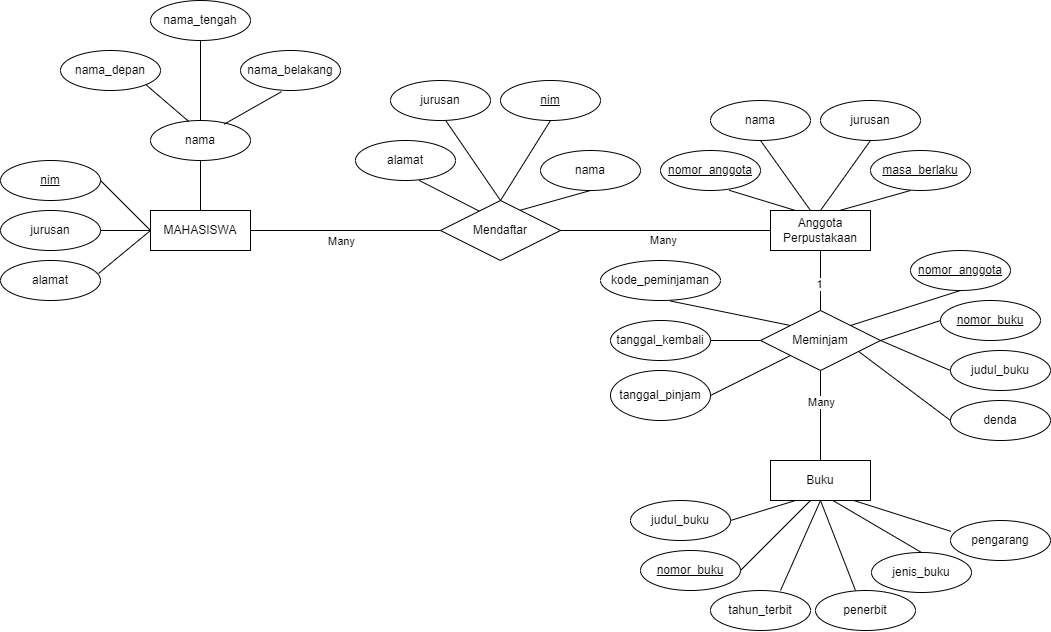

The diagram above was exported from draw.io. Its source (the exported page's mxGraphModel, read from the mxfile embedded in the PNG):
<mxGraphModel dx="1176" dy="746" grid="1" gridSize="10" guides="1" tooltips="1" connect="1" arrows="1" fold="1" page="1" pageScale="1" pageWidth="850" pageHeight="1100" math="0" shadow="0">
  <root>
    <mxCell id="0" />
    <mxCell id="1" parent="0" />
    <mxCell id="urFY_4FvpnQr5h4CkbZJ-1" value="MAHASISWA" style="whiteSpace=wrap;html=1;align=center;" vertex="1" parent="1">
      <mxGeometry x="170" y="210" width="100" height="40" as="geometry" />
    </mxCell>
    <mxCell id="urFY_4FvpnQr5h4CkbZJ-2" value="Mendaftar" style="shape=rhombus;perimeter=rhombusPerimeter;whiteSpace=wrap;html=1;align=center;" vertex="1" parent="1">
      <mxGeometry x="460" y="200" width="120" height="60" as="geometry" />
    </mxCell>
    <mxCell id="urFY_4FvpnQr5h4CkbZJ-3" value="Anggota Perpustakaan" style="whiteSpace=wrap;html=1;align=center;" vertex="1" parent="1">
      <mxGeometry x="790" y="210" width="100" height="40" as="geometry" />
    </mxCell>
    <mxCell id="urFY_4FvpnQr5h4CkbZJ-5" value="" style="endArrow=none;html=1;rounded=0;exitX=1;exitY=0.5;exitDx=0;exitDy=0;entryX=0;entryY=0.5;entryDx=0;entryDy=0;" edge="1" parent="1" source="urFY_4FvpnQr5h4CkbZJ-1" target="urFY_4FvpnQr5h4CkbZJ-2">
      <mxGeometry relative="1" as="geometry">
        <mxPoint x="360" y="400" as="sourcePoint" />
        <mxPoint x="350" y="230" as="targetPoint" />
      </mxGeometry>
    </mxCell>
    <mxCell id="urFY_4FvpnQr5h4CkbZJ-71" value="Many" style="edgeLabel;html=1;align=center;verticalAlign=middle;resizable=0;points=[];" vertex="1" connectable="0" parent="urFY_4FvpnQr5h4CkbZJ-5">
      <mxGeometry x="-0.1908" y="2" relative="1" as="geometry">
        <mxPoint x="13" y="12" as="offset" />
      </mxGeometry>
    </mxCell>
    <mxCell id="urFY_4FvpnQr5h4CkbZJ-6" value="" style="endArrow=none;html=1;rounded=0;exitX=1;exitY=0.5;exitDx=0;exitDy=0;entryX=0;entryY=0.5;entryDx=0;entryDy=0;" edge="1" parent="1" source="urFY_4FvpnQr5h4CkbZJ-2" target="urFY_4FvpnQr5h4CkbZJ-3">
      <mxGeometry relative="1" as="geometry">
        <mxPoint x="230" y="240" as="sourcePoint" />
        <mxPoint x="380" y="240" as="targetPoint" />
      </mxGeometry>
    </mxCell>
    <mxCell id="urFY_4FvpnQr5h4CkbZJ-7" value="Meminjam" style="shape=rhombus;perimeter=rhombusPerimeter;whiteSpace=wrap;html=1;align=center;" vertex="1" parent="1">
      <mxGeometry x="780" y="310" width="120" height="60" as="geometry" />
    </mxCell>
    <mxCell id="urFY_4FvpnQr5h4CkbZJ-8" value="Buku" style="whiteSpace=wrap;html=1;align=center;" vertex="1" parent="1">
      <mxGeometry x="790" y="460" width="100" height="40" as="geometry" />
    </mxCell>
    <mxCell id="urFY_4FvpnQr5h4CkbZJ-9" value="" style="endArrow=none;html=1;rounded=0;exitX=0.5;exitY=1;exitDx=0;exitDy=0;entryX=0.5;entryY=0;entryDx=0;entryDy=0;" edge="1" parent="1" source="urFY_4FvpnQr5h4CkbZJ-7" target="urFY_4FvpnQr5h4CkbZJ-8">
      <mxGeometry relative="1" as="geometry">
        <mxPoint x="280" y="240" as="sourcePoint" />
        <mxPoint x="390" y="240" as="targetPoint" />
      </mxGeometry>
    </mxCell>
    <mxCell id="urFY_4FvpnQr5h4CkbZJ-74" value="Many" style="edgeLabel;html=1;align=center;verticalAlign=middle;resizable=0;points=[];" vertex="1" connectable="0" parent="urFY_4FvpnQr5h4CkbZJ-9">
      <mxGeometry x="-0.2962" relative="1" as="geometry">
        <mxPoint as="offset" />
      </mxGeometry>
    </mxCell>
    <mxCell id="urFY_4FvpnQr5h4CkbZJ-10" value="" style="endArrow=none;html=1;rounded=0;exitX=0.5;exitY=0;exitDx=0;exitDy=0;entryX=0.5;entryY=1;entryDx=0;entryDy=0;" edge="1" parent="1" source="urFY_4FvpnQr5h4CkbZJ-7" target="urFY_4FvpnQr5h4CkbZJ-3">
      <mxGeometry relative="1" as="geometry">
        <mxPoint x="290" y="250" as="sourcePoint" />
        <mxPoint x="400" y="250" as="targetPoint" />
      </mxGeometry>
    </mxCell>
    <mxCell id="urFY_4FvpnQr5h4CkbZJ-73" value="1" style="edgeLabel;html=1;align=center;verticalAlign=middle;resizable=0;points=[];" vertex="1" connectable="0" parent="urFY_4FvpnQr5h4CkbZJ-10">
      <mxGeometry x="-0.1112" y="2" relative="1" as="geometry">
        <mxPoint as="offset" />
      </mxGeometry>
    </mxCell>
    <mxCell id="urFY_4FvpnQr5h4CkbZJ-11" value="nim" style="ellipse;whiteSpace=wrap;html=1;align=center;fontStyle=4;" vertex="1" parent="1">
      <mxGeometry x="20" y="160" width="100" height="40" as="geometry" />
    </mxCell>
    <mxCell id="urFY_4FvpnQr5h4CkbZJ-12" value="jurusan" style="ellipse;whiteSpace=wrap;html=1;align=center;" vertex="1" parent="1">
      <mxGeometry x="20" y="210" width="100" height="40" as="geometry" />
    </mxCell>
    <mxCell id="urFY_4FvpnQr5h4CkbZJ-13" value="alamat" style="ellipse;whiteSpace=wrap;html=1;align=center;" vertex="1" parent="1">
      <mxGeometry x="20" y="260" width="100" height="40" as="geometry" />
    </mxCell>
    <mxCell id="urFY_4FvpnQr5h4CkbZJ-14" value="" style="endArrow=none;html=1;rounded=0;exitX=1;exitY=0.5;exitDx=0;exitDy=0;entryX=0;entryY=0.5;entryDx=0;entryDy=0;" edge="1" parent="1" source="urFY_4FvpnQr5h4CkbZJ-11" target="urFY_4FvpnQr5h4CkbZJ-1">
      <mxGeometry relative="1" as="geometry">
        <mxPoint x="340" y="340" as="sourcePoint" />
        <mxPoint x="500" y="340" as="targetPoint" />
      </mxGeometry>
    </mxCell>
    <mxCell id="urFY_4FvpnQr5h4CkbZJ-15" value="" style="endArrow=none;html=1;rounded=0;exitX=1;exitY=0.5;exitDx=0;exitDy=0;entryX=0;entryY=0.5;entryDx=0;entryDy=0;" edge="1" parent="1" source="urFY_4FvpnQr5h4CkbZJ-12" target="urFY_4FvpnQr5h4CkbZJ-1">
      <mxGeometry relative="1" as="geometry">
        <mxPoint x="130" y="190" as="sourcePoint" />
        <mxPoint x="180" y="240" as="targetPoint" />
      </mxGeometry>
    </mxCell>
    <mxCell id="urFY_4FvpnQr5h4CkbZJ-16" value="" style="endArrow=none;html=1;rounded=0;exitX=0.98;exitY=0.325;exitDx=0;exitDy=0;entryX=0;entryY=0.5;entryDx=0;entryDy=0;exitPerimeter=0;" edge="1" parent="1" source="urFY_4FvpnQr5h4CkbZJ-13" target="urFY_4FvpnQr5h4CkbZJ-1">
      <mxGeometry relative="1" as="geometry">
        <mxPoint x="130" y="190" as="sourcePoint" />
        <mxPoint x="180" y="240" as="targetPoint" />
      </mxGeometry>
    </mxCell>
    <mxCell id="urFY_4FvpnQr5h4CkbZJ-17" value="nama" style="ellipse;whiteSpace=wrap;html=1;align=center;" vertex="1" parent="1">
      <mxGeometry x="170" y="120" width="100" height="40" as="geometry" />
    </mxCell>
    <mxCell id="urFY_4FvpnQr5h4CkbZJ-18" value="nama_depan" style="ellipse;whiteSpace=wrap;html=1;align=center;" vertex="1" parent="1">
      <mxGeometry x="80" y="50" width="100" height="40" as="geometry" />
    </mxCell>
    <mxCell id="urFY_4FvpnQr5h4CkbZJ-19" value="nama_tengah" style="ellipse;whiteSpace=wrap;html=1;align=center;" vertex="1" parent="1">
      <mxGeometry x="170" width="100" height="40" as="geometry" />
    </mxCell>
    <mxCell id="urFY_4FvpnQr5h4CkbZJ-20" value="nama_belakang" style="ellipse;whiteSpace=wrap;html=1;align=center;" vertex="1" parent="1">
      <mxGeometry x="260" y="50" width="100" height="40" as="geometry" />
    </mxCell>
    <mxCell id="urFY_4FvpnQr5h4CkbZJ-21" value="" style="endArrow=none;html=1;rounded=0;entryX=0.5;entryY=0;entryDx=0;entryDy=0;exitX=0.5;exitY=1;exitDx=0;exitDy=0;" edge="1" parent="1" source="urFY_4FvpnQr5h4CkbZJ-17" target="urFY_4FvpnQr5h4CkbZJ-1">
      <mxGeometry relative="1" as="geometry">
        <mxPoint x="230" y="160" as="sourcePoint" />
        <mxPoint x="370" y="160" as="targetPoint" />
      </mxGeometry>
    </mxCell>
    <mxCell id="urFY_4FvpnQr5h4CkbZJ-22" value="" style="endArrow=none;html=1;rounded=0;entryX=0.383;entryY=0.025;entryDx=0;entryDy=0;exitX=1;exitY=1;exitDx=0;exitDy=0;entryPerimeter=0;" edge="1" parent="1" source="urFY_4FvpnQr5h4CkbZJ-18" target="urFY_4FvpnQr5h4CkbZJ-17">
      <mxGeometry relative="1" as="geometry">
        <mxPoint x="230" y="170" as="sourcePoint" />
        <mxPoint x="230" y="220" as="targetPoint" />
      </mxGeometry>
    </mxCell>
    <mxCell id="urFY_4FvpnQr5h4CkbZJ-23" value="" style="endArrow=none;html=1;rounded=0;exitX=0.5;exitY=1;exitDx=0;exitDy=0;entryX=0.5;entryY=0;entryDx=0;entryDy=0;" edge="1" parent="1" source="urFY_4FvpnQr5h4CkbZJ-19" target="urFY_4FvpnQr5h4CkbZJ-17">
      <mxGeometry relative="1" as="geometry">
        <mxPoint x="240" y="180" as="sourcePoint" />
        <mxPoint x="220" y="110" as="targetPoint" />
      </mxGeometry>
    </mxCell>
    <mxCell id="urFY_4FvpnQr5h4CkbZJ-24" value="" style="endArrow=none;html=1;rounded=0;entryX=0.736;entryY=0.093;entryDx=0;entryDy=0;exitX=0.41;exitY=1.029;exitDx=0;exitDy=0;entryPerimeter=0;exitPerimeter=0;" edge="1" parent="1" source="urFY_4FvpnQr5h4CkbZJ-20" target="urFY_4FvpnQr5h4CkbZJ-17">
      <mxGeometry relative="1" as="geometry">
        <mxPoint x="250" y="190" as="sourcePoint" />
        <mxPoint x="250" y="240" as="targetPoint" />
      </mxGeometry>
    </mxCell>
    <mxCell id="urFY_4FvpnQr5h4CkbZJ-26" value="nim" style="ellipse;whiteSpace=wrap;html=1;align=center;fontStyle=4;" vertex="1" parent="1">
      <mxGeometry x="520" y="80" width="100" height="40" as="geometry" />
    </mxCell>
    <mxCell id="urFY_4FvpnQr5h4CkbZJ-27" value="jurusan" style="ellipse;whiteSpace=wrap;html=1;align=center;" vertex="1" parent="1">
      <mxGeometry x="410" y="80" width="100" height="40" as="geometry" />
    </mxCell>
    <mxCell id="urFY_4FvpnQr5h4CkbZJ-28" value="alamat" style="ellipse;whiteSpace=wrap;html=1;align=center;" vertex="1" parent="1">
      <mxGeometry x="375" y="140" width="100" height="40" as="geometry" />
    </mxCell>
    <mxCell id="urFY_4FvpnQr5h4CkbZJ-29" value="nama" style="ellipse;whiteSpace=wrap;html=1;align=center;" vertex="1" parent="1">
      <mxGeometry x="560" y="150" width="100" height="40" as="geometry" />
    </mxCell>
    <mxCell id="urFY_4FvpnQr5h4CkbZJ-30" value="" style="endArrow=none;html=1;rounded=0;entryX=0.323;entryY=0.177;entryDx=0;entryDy=0;entryPerimeter=0;exitX=0.636;exitY=0.997;exitDx=0;exitDy=0;exitPerimeter=0;" edge="1" parent="1" source="urFY_4FvpnQr5h4CkbZJ-28" target="urFY_4FvpnQr5h4CkbZJ-2">
      <mxGeometry relative="1" as="geometry">
        <mxPoint x="440" y="180" as="sourcePoint" />
        <mxPoint x="600" y="180" as="targetPoint" />
      </mxGeometry>
    </mxCell>
    <mxCell id="urFY_4FvpnQr5h4CkbZJ-31" value="" style="endArrow=none;html=1;rounded=0;entryX=0.5;entryY=1;entryDx=0;entryDy=0;exitX=0.663;exitY=0.163;exitDx=0;exitDy=0;exitPerimeter=0;" edge="1" parent="1" source="urFY_4FvpnQr5h4CkbZJ-2" target="urFY_4FvpnQr5h4CkbZJ-29">
      <mxGeometry relative="1" as="geometry">
        <mxPoint x="580" y="171" as="sourcePoint" />
        <mxPoint x="632" y="200" as="targetPoint" />
      </mxGeometry>
    </mxCell>
    <mxCell id="urFY_4FvpnQr5h4CkbZJ-32" value="" style="endArrow=none;html=1;rounded=0;entryX=0.5;entryY=0;entryDx=0;entryDy=0;exitX=0.556;exitY=1.015;exitDx=0;exitDy=0;exitPerimeter=0;" edge="1" parent="1" source="urFY_4FvpnQr5h4CkbZJ-27" target="urFY_4FvpnQr5h4CkbZJ-2">
      <mxGeometry relative="1" as="geometry">
        <mxPoint x="450" y="110" as="sourcePoint" />
        <mxPoint x="610" y="110" as="targetPoint" />
      </mxGeometry>
    </mxCell>
    <mxCell id="urFY_4FvpnQr5h4CkbZJ-33" value="" style="endArrow=none;html=1;rounded=0;entryX=0.5;entryY=1;entryDx=0;entryDy=0;exitX=0.5;exitY=0;exitDx=0;exitDy=0;" edge="1" parent="1" source="urFY_4FvpnQr5h4CkbZJ-2" target="urFY_4FvpnQr5h4CkbZJ-26">
      <mxGeometry relative="1" as="geometry">
        <mxPoint x="480" y="130" as="sourcePoint" />
        <mxPoint x="640" y="130" as="targetPoint" />
      </mxGeometry>
    </mxCell>
    <mxCell id="urFY_4FvpnQr5h4CkbZJ-34" value="nomor_anggota" style="ellipse;whiteSpace=wrap;html=1;align=center;fontStyle=4;" vertex="1" parent="1">
      <mxGeometry x="680" y="150" width="100" height="40" as="geometry" />
    </mxCell>
    <mxCell id="urFY_4FvpnQr5h4CkbZJ-35" value="nama" style="ellipse;whiteSpace=wrap;html=1;align=center;" vertex="1" parent="1">
      <mxGeometry x="730" y="100" width="100" height="40" as="geometry" />
    </mxCell>
    <mxCell id="urFY_4FvpnQr5h4CkbZJ-36" value="jurusan" style="ellipse;whiteSpace=wrap;html=1;align=center;" vertex="1" parent="1">
      <mxGeometry x="840" y="100" width="100" height="40" as="geometry" />
    </mxCell>
    <mxCell id="urFY_4FvpnQr5h4CkbZJ-37" value="masa_berlaku" style="ellipse;whiteSpace=wrap;html=1;align=center;fontStyle=4;" vertex="1" parent="1">
      <mxGeometry x="890" y="150" width="100" height="40" as="geometry" />
    </mxCell>
    <mxCell id="urFY_4FvpnQr5h4CkbZJ-38" value="" style="endArrow=none;html=1;rounded=0;entryX=0.25;entryY=0;entryDx=0;entryDy=0;exitX=0.686;exitY=0.994;exitDx=0;exitDy=0;exitPerimeter=0;" edge="1" parent="1" source="urFY_4FvpnQr5h4CkbZJ-34" target="urFY_4FvpnQr5h4CkbZJ-3">
      <mxGeometry relative="1" as="geometry">
        <mxPoint x="740" y="190" as="sourcePoint" />
        <mxPoint x="830" y="180" as="targetPoint" />
      </mxGeometry>
    </mxCell>
    <mxCell id="urFY_4FvpnQr5h4CkbZJ-39" value="" style="endArrow=none;html=1;rounded=0;exitX=0.5;exitY=1;exitDx=0;exitDy=0;entryX=0.4;entryY=0;entryDx=0;entryDy=0;entryPerimeter=0;" edge="1" parent="1" source="urFY_4FvpnQr5h4CkbZJ-35" target="urFY_4FvpnQr5h4CkbZJ-3">
      <mxGeometry relative="1" as="geometry">
        <mxPoint x="800" y="150" as="sourcePoint" />
        <mxPoint x="960" y="150" as="targetPoint" />
      </mxGeometry>
    </mxCell>
    <mxCell id="urFY_4FvpnQr5h4CkbZJ-40" value="" style="endArrow=none;html=1;rounded=0;exitX=0.5;exitY=0;exitDx=0;exitDy=0;entryX=0.5;entryY=1;entryDx=0;entryDy=0;" edge="1" parent="1" source="urFY_4FvpnQr5h4CkbZJ-3" target="urFY_4FvpnQr5h4CkbZJ-36">
      <mxGeometry relative="1" as="geometry">
        <mxPoint x="840" y="70" as="sourcePoint" />
        <mxPoint x="1000" y="70" as="targetPoint" />
      </mxGeometry>
    </mxCell>
    <mxCell id="urFY_4FvpnQr5h4CkbZJ-41" value="" style="endArrow=none;html=1;rounded=0;entryX=0.4;entryY=1;entryDx=0;entryDy=0;entryPerimeter=0;" edge="1" parent="1" target="urFY_4FvpnQr5h4CkbZJ-37">
      <mxGeometry relative="1" as="geometry">
        <mxPoint x="859" y="210" as="sourcePoint" />
        <mxPoint x="1020" y="140" as="targetPoint" />
      </mxGeometry>
    </mxCell>
    <mxCell id="urFY_4FvpnQr5h4CkbZJ-42" value="tanggal_pinjam" style="ellipse;whiteSpace=wrap;html=1;align=center;" vertex="1" parent="1">
      <mxGeometry x="630" y="370" width="100" height="50" as="geometry" />
    </mxCell>
    <mxCell id="urFY_4FvpnQr5h4CkbZJ-43" value="tanggal_kembali" style="ellipse;whiteSpace=wrap;html=1;align=center;" vertex="1" parent="1">
      <mxGeometry x="630" y="320" width="100" height="40" as="geometry" />
    </mxCell>
    <mxCell id="urFY_4FvpnQr5h4CkbZJ-44" value="kode_peminjaman" style="ellipse;whiteSpace=wrap;html=1;align=center;" vertex="1" parent="1">
      <mxGeometry x="620" y="260" width="120" height="40" as="geometry" />
    </mxCell>
    <mxCell id="urFY_4FvpnQr5h4CkbZJ-45" value="" style="endArrow=none;html=1;rounded=0;exitX=0.58;exitY=1.011;exitDx=0;exitDy=0;entryX=0;entryY=0;entryDx=0;entryDy=0;exitPerimeter=0;" edge="1" parent="1" source="urFY_4FvpnQr5h4CkbZJ-44" target="urFY_4FvpnQr5h4CkbZJ-7">
      <mxGeometry relative="1" as="geometry">
        <mxPoint x="610" y="370" as="sourcePoint" />
        <mxPoint x="770" y="370" as="targetPoint" />
      </mxGeometry>
    </mxCell>
    <mxCell id="urFY_4FvpnQr5h4CkbZJ-46" value="" style="endArrow=none;html=1;rounded=0;exitX=1;exitY=0.5;exitDx=0;exitDy=0;entryX=0;entryY=0.5;entryDx=0;entryDy=0;" edge="1" parent="1" source="urFY_4FvpnQr5h4CkbZJ-43" target="urFY_4FvpnQr5h4CkbZJ-7">
      <mxGeometry relative="1" as="geometry">
        <mxPoint x="770" y="370" as="sourcePoint" />
        <mxPoint x="930" y="370" as="targetPoint" />
      </mxGeometry>
    </mxCell>
    <mxCell id="urFY_4FvpnQr5h4CkbZJ-47" value="" style="endArrow=none;html=1;rounded=0;exitX=1;exitY=0.5;exitDx=0;exitDy=0;entryX=0;entryY=1;entryDx=0;entryDy=0;" edge="1" parent="1" source="urFY_4FvpnQr5h4CkbZJ-42" target="urFY_4FvpnQr5h4CkbZJ-7">
      <mxGeometry relative="1" as="geometry">
        <mxPoint x="700" y="460" as="sourcePoint" />
        <mxPoint x="860" y="460" as="targetPoint" />
      </mxGeometry>
    </mxCell>
    <mxCell id="urFY_4FvpnQr5h4CkbZJ-48" value="nomor_anggota" style="ellipse;whiteSpace=wrap;html=1;align=center;fontStyle=4;" vertex="1" parent="1">
      <mxGeometry x="930" y="250" width="100" height="40" as="geometry" />
    </mxCell>
    <mxCell id="urFY_4FvpnQr5h4CkbZJ-49" value="nomor_buku" style="ellipse;whiteSpace=wrap;html=1;align=center;fontStyle=4;" vertex="1" parent="1">
      <mxGeometry x="960" y="300" width="100" height="40" as="geometry" />
    </mxCell>
    <mxCell id="urFY_4FvpnQr5h4CkbZJ-50" value="judul_buku" style="ellipse;whiteSpace=wrap;html=1;align=center;" vertex="1" parent="1">
      <mxGeometry x="970" y="350" width="100" height="40" as="geometry" />
    </mxCell>
    <mxCell id="urFY_4FvpnQr5h4CkbZJ-51" value="denda" style="ellipse;whiteSpace=wrap;html=1;align=center;" vertex="1" parent="1">
      <mxGeometry x="970" y="400" width="100" height="40" as="geometry" />
    </mxCell>
    <mxCell id="urFY_4FvpnQr5h4CkbZJ-53" value="" style="endArrow=none;html=1;rounded=0;exitX=1;exitY=0;exitDx=0;exitDy=0;entryX=0.5;entryY=1;entryDx=0;entryDy=0;" edge="1" parent="1" source="urFY_4FvpnQr5h4CkbZJ-7" target="urFY_4FvpnQr5h4CkbZJ-48">
      <mxGeometry relative="1" as="geometry">
        <mxPoint x="910" y="290" as="sourcePoint" />
        <mxPoint x="1070" y="290" as="targetPoint" />
      </mxGeometry>
    </mxCell>
    <mxCell id="urFY_4FvpnQr5h4CkbZJ-54" value="" style="endArrow=none;html=1;rounded=0;entryX=0;entryY=0.5;entryDx=0;entryDy=0;exitX=1;exitY=0.5;exitDx=0;exitDy=0;" edge="1" parent="1" source="urFY_4FvpnQr5h4CkbZJ-7" target="urFY_4FvpnQr5h4CkbZJ-49">
      <mxGeometry relative="1" as="geometry">
        <mxPoint x="900" y="340" as="sourcePoint" />
        <mxPoint x="1060" y="340" as="targetPoint" />
      </mxGeometry>
    </mxCell>
    <mxCell id="urFY_4FvpnQr5h4CkbZJ-55" value="" style="endArrow=none;html=1;rounded=0;exitX=1;exitY=0.5;exitDx=0;exitDy=0;entryX=0;entryY=0.5;entryDx=0;entryDy=0;" edge="1" parent="1" source="urFY_4FvpnQr5h4CkbZJ-7" target="urFY_4FvpnQr5h4CkbZJ-50">
      <mxGeometry relative="1" as="geometry">
        <mxPoint x="860" y="400" as="sourcePoint" />
        <mxPoint x="1020" y="400" as="targetPoint" />
      </mxGeometry>
    </mxCell>
    <mxCell id="urFY_4FvpnQr5h4CkbZJ-56" style="edgeStyle=orthogonalEdgeStyle;rounded=0;orthogonalLoop=1;jettySize=auto;html=1;exitX=0.5;exitY=1;exitDx=0;exitDy=0;" edge="1" parent="1" source="urFY_4FvpnQr5h4CkbZJ-49" target="urFY_4FvpnQr5h4CkbZJ-49">
      <mxGeometry relative="1" as="geometry" />
    </mxCell>
    <mxCell id="urFY_4FvpnQr5h4CkbZJ-57" value="" style="endArrow=none;html=1;rounded=0;exitX=0.822;exitY=0.689;exitDx=0;exitDy=0;exitPerimeter=0;entryX=0;entryY=0.5;entryDx=0;entryDy=0;" edge="1" parent="1" source="urFY_4FvpnQr5h4CkbZJ-7" target="urFY_4FvpnQr5h4CkbZJ-51">
      <mxGeometry relative="1" as="geometry">
        <mxPoint x="920" y="430" as="sourcePoint" />
        <mxPoint x="1080" y="430" as="targetPoint" />
      </mxGeometry>
    </mxCell>
    <mxCell id="urFY_4FvpnQr5h4CkbZJ-58" value="judul_buku" style="ellipse;whiteSpace=wrap;html=1;align=center;" vertex="1" parent="1">
      <mxGeometry x="650" y="500" width="100" height="40" as="geometry" />
    </mxCell>
    <mxCell id="urFY_4FvpnQr5h4CkbZJ-59" value="nomor_buku" style="ellipse;whiteSpace=wrap;html=1;align=center;fontStyle=4;" vertex="1" parent="1">
      <mxGeometry x="660" y="550" width="100" height="40" as="geometry" />
    </mxCell>
    <mxCell id="urFY_4FvpnQr5h4CkbZJ-60" value="tahun_terbit" style="ellipse;whiteSpace=wrap;html=1;align=center;" vertex="1" parent="1">
      <mxGeometry x="730" y="590" width="100" height="40" as="geometry" />
    </mxCell>
    <mxCell id="urFY_4FvpnQr5h4CkbZJ-61" value="penerbit" style="ellipse;whiteSpace=wrap;html=1;align=center;" vertex="1" parent="1">
      <mxGeometry x="835" y="590" width="100" height="40" as="geometry" />
    </mxCell>
    <mxCell id="urFY_4FvpnQr5h4CkbZJ-62" value="jenis_buku" style="ellipse;whiteSpace=wrap;html=1;align=center;" vertex="1" parent="1">
      <mxGeometry x="891" y="552" width="100" height="40" as="geometry" />
    </mxCell>
    <mxCell id="urFY_4FvpnQr5h4CkbZJ-63" value="pengarang" style="ellipse;whiteSpace=wrap;html=1;align=center;" vertex="1" parent="1">
      <mxGeometry x="970" y="520" width="100" height="40" as="geometry" />
    </mxCell>
    <mxCell id="urFY_4FvpnQr5h4CkbZJ-64" value="" style="endArrow=none;html=1;rounded=0;exitX=1;exitY=0.5;exitDx=0;exitDy=0;entryX=0.25;entryY=1;entryDx=0;entryDy=0;" edge="1" parent="1" source="urFY_4FvpnQr5h4CkbZJ-58" target="urFY_4FvpnQr5h4CkbZJ-8">
      <mxGeometry relative="1" as="geometry">
        <mxPoint x="770" y="510" as="sourcePoint" />
        <mxPoint x="900" y="520" as="targetPoint" />
      </mxGeometry>
    </mxCell>
    <mxCell id="urFY_4FvpnQr5h4CkbZJ-65" value="" style="endArrow=none;html=1;rounded=0;exitX=1;exitY=0.5;exitDx=0;exitDy=0;exitPerimeter=0;" edge="1" parent="1" source="urFY_4FvpnQr5h4CkbZJ-59">
      <mxGeometry relative="1" as="geometry">
        <mxPoint x="750" y="450" as="sourcePoint" />
        <mxPoint x="830" y="500" as="targetPoint" />
      </mxGeometry>
    </mxCell>
    <mxCell id="urFY_4FvpnQr5h4CkbZJ-66" value="" style="endArrow=none;html=1;rounded=0;exitX=0.7;exitY=0;exitDx=0;exitDy=0;entryX=0.5;entryY=1;entryDx=0;entryDy=0;exitPerimeter=0;" edge="1" parent="1" source="urFY_4FvpnQr5h4CkbZJ-60" target="urFY_4FvpnQr5h4CkbZJ-8">
      <mxGeometry relative="1" as="geometry">
        <mxPoint x="750" y="450" as="sourcePoint" />
        <mxPoint x="910" y="450" as="targetPoint" />
      </mxGeometry>
    </mxCell>
    <mxCell id="urFY_4FvpnQr5h4CkbZJ-67" value="" style="endArrow=none;html=1;rounded=0;entryX=0.4;entryY=0;entryDx=0;entryDy=0;entryPerimeter=0;exitX=0.5;exitY=1;exitDx=0;exitDy=0;" edge="1" parent="1" source="urFY_4FvpnQr5h4CkbZJ-8" target="urFY_4FvpnQr5h4CkbZJ-61">
      <mxGeometry relative="1" as="geometry">
        <mxPoint x="840" y="500" as="sourcePoint" />
        <mxPoint x="1000" y="580" as="targetPoint" />
      </mxGeometry>
    </mxCell>
    <mxCell id="urFY_4FvpnQr5h4CkbZJ-68" value="" style="endArrow=none;html=1;rounded=0;exitX=0.621;exitY=0.995;exitDx=0;exitDy=0;entryX=0.5;entryY=0;entryDx=0;entryDy=0;exitPerimeter=0;" edge="1" parent="1" source="urFY_4FvpnQr5h4CkbZJ-8" target="urFY_4FvpnQr5h4CkbZJ-62">
      <mxGeometry relative="1" as="geometry">
        <mxPoint x="880" y="530" as="sourcePoint" />
        <mxPoint x="1040" y="530" as="targetPoint" />
      </mxGeometry>
    </mxCell>
    <mxCell id="urFY_4FvpnQr5h4CkbZJ-69" value="" style="endArrow=none;html=1;rounded=0;exitX=0.833;exitY=1;exitDx=0;exitDy=0;exitPerimeter=0;entryX=0.004;entryY=0.271;entryDx=0;entryDy=0;entryPerimeter=0;" edge="1" parent="1" source="urFY_4FvpnQr5h4CkbZJ-8" target="urFY_4FvpnQr5h4CkbZJ-63">
      <mxGeometry relative="1" as="geometry">
        <mxPoint x="930" y="520" as="sourcePoint" />
        <mxPoint x="1090" y="520" as="targetPoint" />
      </mxGeometry>
    </mxCell>
    <mxCell id="urFY_4FvpnQr5h4CkbZJ-72" value="Many" style="edgeLabel;html=1;align=center;verticalAlign=middle;resizable=0;points=[];" vertex="1" connectable="0" parent="1">
      <mxGeometry x="370.1428571428571" y="260" as="geometry">
        <mxPoint x="312" y="-21" as="offset" />
      </mxGeometry>
    </mxCell>
  </root>
</mxGraphModel>